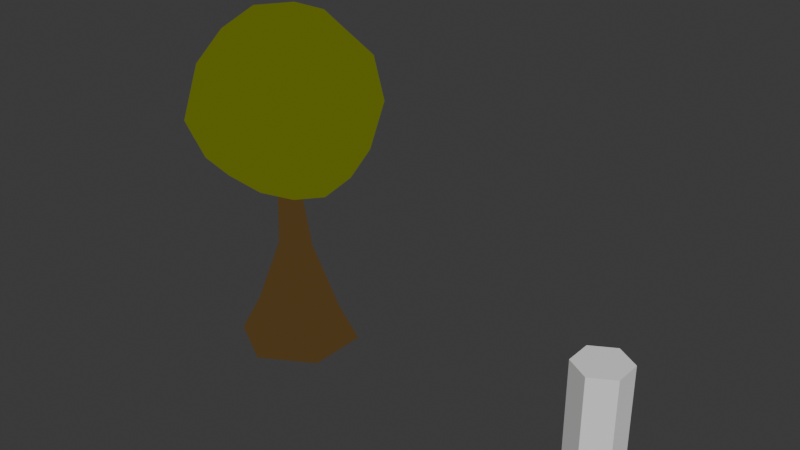 # Source: green_tree.blend  (saved by Blender 5.1.30; exported with 4.5.12 LTS)
import bpy
from mathutils import Matrix  # noqa: F401  (used for matrix-valued properties, if any)

bpy.ops.wm.read_factory_settings(use_empty=True)
scene = bpy.context.scene
scene.name = 'Scene'

# ---- collections
col_collection = bpy.data.collections.new('Collection'); scene.collection.children.link(col_collection)

# ---- materials (node trees are filled in below, after node groups)
mat_material_001 = bpy.data.materials.new('Material.001')
mat_material_002 = bpy.data.materials.new('Material.002')

# ---- material node trees
mat_material_001.use_nodes = True; mat_material_001.node_tree.nodes.clear()
_N = mat_material_001.node_tree.nodes; _L = mat_material_001.node_tree.links
n0 = _N.new('ShaderNodeOutputMaterial'); n0.name = 'Material Output'; n0.location = (200, 100)
n1 = _N.new('ShaderNodeEmission'); n1.name = 'Emission'; n1.location = (-200, 100)
n1.inputs[0].default_value = (0.107, 0.1274, 0.006512, 1.0)
_L.new(n1.outputs[0], n0.inputs[0])
n0.is_active_output = True
mat_material_002.use_nodes = True; mat_material_002.node_tree.nodes.clear()
_N = mat_material_002.node_tree.nodes; _L = mat_material_002.node_tree.links
n0 = _N.new('ShaderNodeOutputMaterial'); n0.name = 'Material Output'; n0.location = (200, 100)
n1 = _N.new('ShaderNodeEmission'); n1.name = 'Emission'; n1.location = (-200, 100)
n1.inputs[0].default_value = (0.08022, 0.04666, 0.01521, 1.0)
_L.new(n1.outputs[0], n0.inputs[0])
n0.is_active_output = True

# ---- world
world_world = bpy.data.worlds.new('World'); scene.world = world_world
world_world.use_nodes = True; world_world.node_tree.nodes.clear()
_N = world_world.node_tree.nodes; _L = world_world.node_tree.links
n0 = _N.new('ShaderNodeOutputWorld'); n0.name = 'World Output'; n0.location = (200, 100)
n1 = _N.new('ShaderNodeBackground'); n1.name = 'Background'; n1.location = (-200, 100)
n1.inputs[0].default_value = (0.05088, 0.05088, 0.05088, 1.0)
_L.new(n1.outputs[0], n0.inputs[0])
n0.is_active_output = True
world_world.color = (0.05088, 0.05088, 0.05088)
world_world.sun_shadow_jitter_overblur = 0.0

# ---- meshes
me_cylinder = bpy.data.meshes.new('Cylinder')
me_cylinder.from_pydata([(0.0, 0.5, -1.0), (0.0, 0.5, 1.0), (0.433, 0.25, -1.0), (0.433, 0.25, 1.0), (0.433, -0.25, -1.0), (0.433, -0.25, 1.0), (0.0, -0.5, -1.0), (0.0, -0.5, 1.0), (-0.433, -0.25, -1.0), (-0.433, -0.25, 1.0), (-0.433, 0.25, -1.0), (-0.433, 0.25, 1.0)], [], [(0, 1, 3, 2), (2, 3, 5, 4), (4, 5, 7, 6), (6, 7, 9, 8), (3, 1, 11, 9, 7, 5), (8, 9, 11, 10), (10, 11, 1, 0), (0, 2, 4, 6, 8, 10)])
_uv = me_cylinder.uv_layers.new(name='UVMap')
_uv.uv.foreach_set('vector', [1.0, 0.5, 1.0, 1.0, 0.8333, 1.0, 0.8333, 0.5, 0.8333, 0.5, 0.8333, 1.0, 0.6667, 1.0, 0.6667, 0.5, 0.6667, 0.5, 0.6667, 1.0, 0.5, 1.0, 0.5, 0.5, 0.5, 0.5, 0.5, 1.0, 0.3333, 1.0, 0.3333, 0.5, 0.4578, 0.37, 0.25, 0.49, 0.04215, 0.37, 0.04215, 0.13, 0.25, 0.01, 0.4578, 0.13, 0.3333, 0.5, 0.3333, 1.0, 0.1667, 1.0, 0.1667, 0.5, 0.1667, 0.5, 0.1667, 1.0, -8.941e-08, 1.0, -8.941e-08, 0.5, 0.75, 0.49, 0.9578, 0.37, 0.9578, 0.13, 0.75, 0.01, 0.5422, 0.13, 0.5422, 0.37])
me_cylinder.update()
me_cylinder_001 = bpy.data.meshes.new('Cylinder.001')
me_cylinder_001.from_pydata([(0.09763, -0.2001, 5.631), (0.05444, 1.488, 4.812), (-0.0128, 1.357, 3.063), (-0.0152, -0.0438, 2.248), (0.6394, 0.5583, 5.373), (1.071, 0.9781, 4.778), (1.156, 1.152, 3.922), (0.9418, 1.003, 3.003), (0.519, 0.5415, 2.38), (0.9711, -0.06316, 5.376), (1.632, -0.04043, 4.835), (1.688, 0.02878, 3.865), (1.287, 0.1018, 2.868), (0.7357, 0.02968, 2.357), (0.8315, -0.8005, 5.255), (1.065, -1.006, 4.768), (1.219, -1.374, 3.88), (0.9434, -0.9521, 3.031), (0.5387, -0.551, 2.458), (0.1446, -1.073, 5.462), (-0.003306, -1.473, 4.756), (-0.3551, -1.843, 3.759), (-0.07353, -1.42, 3.046), (0.0008793, -0.8137, 2.529), (-0.4732, -1.002, 5.406), (-0.957, -1.187, 4.75), (-1.262, -1.305, 3.694), (-1.043, -1.091, 2.991), (-0.5609, -0.5967, 2.514), (-0.6145, -0.1457, 5.577), (-1.244, -0.06916, 4.855), (-1.749, -0.2222, 3.87), (-1.36, -0.07684, 3.074), (-0.7907, -0.047, 2.489), (-0.4391, 0.646, 5.493), (-0.8122, 1.204, 4.911), (-1.15, 1.463, 3.915), (-0.9606, 0.941, 3.079), (-0.5765, 0.4995, 2.441), (0.05071, 0.8694, 5.402), (0.01852, 1.643, 3.955), (-0.02678, 0.7276, 2.415)], [], [(1, 39, 4, 5), (41, 2, 7, 8), (40, 1, 5, 6), (39, 0, 4), (3, 41, 8), (2, 40, 6, 7), (8, 7, 12, 13), (6, 5, 10, 11), (4, 0, 9), (3, 8, 13), (7, 6, 11, 12), (5, 4, 9, 10), (13, 12, 17, 18), (11, 10, 15, 16), (9, 0, 14), (3, 13, 18), (12, 11, 16, 17), (10, 9, 14, 15), (16, 15, 20, 21), (14, 0, 19), (3, 18, 23), (17, 16, 21, 22), (15, 14, 19, 20), (18, 17, 22, 23), (19, 0, 24), (3, 23, 28), (22, 21, 26, 27), (20, 19, 24, 25), (23, 22, 27, 28), (21, 20, 25, 26), (3, 28, 33), (27, 26, 31, 32), (25, 24, 29, 30), (28, 27, 32, 33), (26, 25, 30, 31), (24, 0, 29), (3, 33, 38), (32, 31, 36, 37), (30, 29, 34, 35), (33, 32, 37, 38), (31, 30, 35, 36), (29, 0, 34), (3, 38, 41), (37, 36, 40, 2), (35, 34, 39, 1), (38, 37, 2, 41), (36, 35, 1, 40), (34, 0, 39)])
_uv = me_cylinder_001.uv_layers.new(name='UVMap')
_uv.uv.foreach_set('vector', [0.75, 0.6667, 0.75, 0.8333, 0.625, 0.8333, 0.625, 0.6667, 0.75, 0.1667, 0.75, 0.3333, 0.625, 0.3333, 0.625, 0.1667, 0.75, 0.5, 0.75, 0.6667, 0.625, 0.6667, 0.625, 0.5, 0.75, 0.8333, 0.6875, 1.0, 0.625, 0.8333, 0.6875, 0.0, 0.75, 0.1667, 0.625, 0.1667, 0.75, 0.3333, 0.75, 0.5, 0.625, 0.5, 0.625, 0.3333, 0.625, 0.1667, 0.625, 0.3333, 0.5, 0.3333, 0.5, 0.1667, 0.625, 0.5, 0.625, 0.6667, 0.5, 0.6667, 0.5, 0.5, 0.625, 0.8333, 0.5625, 1.0, 0.5, 0.8333, 0.5625, 0.0, 0.625, 0.1667, 0.5, 0.1667, 0.625, 0.3333, 0.625, 0.5, 0.5, 0.5, 0.5, 0.3333, 0.625, 0.6667, 0.625, 0.8333, 0.5, 0.8333, 0.5, 0.6667, 0.5, 0.1667, 0.5, 0.3333, 0.375, 0.3333, 0.375, 0.1667, 0.5, 0.5, 0.5, 0.6667, 0.375, 0.6667, 0.375, 0.5, 0.5, 0.8333, 0.4375, 1.0, 0.375, 0.8333, 0.4375, 0.0, 0.5, 0.1667, 0.375, 0.1667, 0.5, 0.3333, 0.5, 0.5, 0.375, 0.5, 0.375, 0.3333, 0.5, 0.6667, 0.5, 0.8333, 0.375, 0.8333, 0.375, 0.6667, 0.375, 0.5, 0.375, 0.6667, 0.25, 0.6667, 0.25, 0.5, 0.375, 0.8333, 0.3125, 1.0, 0.25, 0.8333, 0.3125, 0.0, 0.375, 0.1667, 0.25, 0.1667, 0.375, 0.3333, 0.375, 0.5, 0.25, 0.5, 0.25, 0.3333, 0.375, 0.6667, 0.375, 0.8333, 0.25, 0.8333, 0.25, 0.6667, 0.375, 0.1667, 0.375, 0.3333, 0.25, 0.3333, 0.25, 0.1667, 0.25, 0.8333, 0.1875, 1.0, 0.125, 0.8333, 0.1875, 0.0, 0.25, 0.1667, 0.125, 0.1667, 0.25, 0.3333, 0.25, 0.5, 0.125, 0.5, 0.125, 0.3333, 0.25, 0.6667, 0.25, 0.8333, 0.125, 0.8333, 0.125, 0.6667, 0.25, 0.1667, 0.25, 0.3333, 0.125, 0.3333, 0.125, 0.1667, 0.25, 0.5, 0.25, 0.6667, 0.125, 0.6667, 0.125, 0.5, 0.0625, 0.0, 0.125, 0.1667, 0.0, 0.1667, 0.125, 0.3333, 0.125, 0.5, 0.0, 0.5, 0.0, 0.3333, 0.125, 0.6667, 0.125, 0.8333, 0.0, 0.8333, 0.0, 0.6667, 0.125, 0.1667, 0.125, 0.3333, 0.0, 0.3333, 0.0, 0.1667, 0.125, 0.5, 0.125, 0.6667, 0.0, 0.6667, 0.0, 0.5, 0.125, 0.8333, 0.0625, 1.0, 0.0, 0.8333, 0.9375, 0.0, 1.0, 0.1667, 0.875, 0.1667, 1.0, 0.3333, 1.0, 0.5, 0.875, 0.5, 0.875, 0.3333, 1.0, 0.6667, 1.0, 0.8333, 0.875, 0.8333, 0.875, 0.6667, 1.0, 0.1667, 1.0, 0.3333, 0.875, 0.3333, 0.875, 0.1667, 1.0, 0.5, 1.0, 0.6667, 0.875, 0.6667, 0.875, 0.5, 1.0, 0.8333, 0.9375, 1.0, 0.875, 0.8333, 0.8125, 0.0, 0.875, 0.1667, 0.75, 0.1667, 0.875, 0.3333, 0.875, 0.5, 0.75, 0.5, 0.75, 0.3333, 0.875, 0.6667, 0.875, 0.8333, 0.75, 0.8333, 0.75, 0.6667, 0.875, 0.1667, 0.875, 0.3333, 0.75, 0.3333, 0.75, 0.1667, 0.875, 0.5, 0.875, 0.6667, 0.75, 0.6667, 0.75, 0.5, 0.875, 0.8333, 0.8125, 1.0, 0.75, 0.8333])
me_cylinder_001.materials.append(mat_material_001)
me_cylinder_001.update()
me_cylinder_002 = bpy.data.meshes.new('Cylinder.002')
me_cylinder_002.from_pydata([(-0.01183, 1.125, -0.7165), (-0.01183, 0.77, -0.03928), (0.9625, 0.5625, -0.7165), (0.655, 0.385, -0.03928), (0.9625, -0.5625, -0.7165), (0.655, -0.385, -0.03928), (-0.01183, -1.125, -0.7165), (-0.01183, -0.77, -0.03928), (-0.9861, -0.5625, -0.7165), (-0.6787, -0.385, -0.03928), (-0.9861, 0.5625, -0.7165), (-0.6787, 0.385, -0.03928), (-0.1925, 0.4783, 1.075), (0.08494, 0.3195, 1.077), (0.0861, 0.002731, 1.081), (-0.1906, -0.1563, 1.083), (-0.4676, 0.00346, 1.082), (-0.4683, 0.3214, 1.08), (0.04306, 0.06899, 2.215), (0.2388, -0.02905, 2.211), (0.2454, -0.25, 2.235), (0.05499, -0.3709, 2.262), (-0.1447, -0.2651, 2.256), (-0.15, -0.04592, 2.234), (-0.1409, 0.1336, 3.257), (0.004881, 0.05679, 3.244), (0.005611, -0.121, 3.254), (-0.1464, -0.2279, 3.266), (-0.296, -0.1502, 3.268), (-0.2903, 0.03371, 3.268)], [], [(0, 1, 3, 2), (2, 3, 5, 4), (4, 5, 7, 6), (6, 7, 9, 8), (7, 5, 14, 15), (8, 9, 11, 10), (10, 11, 1, 0), (0, 2, 4, 6, 8, 10), (14, 13, 19, 20), (1, 11, 17, 12), (9, 7, 15, 16), (5, 3, 13, 14), (11, 9, 16, 17), (3, 1, 12, 13), (19, 18, 24, 25), (17, 16, 22, 23), (15, 14, 20, 21), (13, 12, 18, 19), (12, 17, 23, 18), (16, 15, 21, 22), (25, 24, 29, 28, 27, 26), (18, 23, 29, 24), (22, 21, 27, 28), (20, 19, 25, 26), (23, 22, 28, 29), (21, 20, 26, 27)])
_uv = me_cylinder_002.uv_layers.new(name='UVMap')
_uv.uv.foreach_set('vector', [1.0, 0.5, 1.0, 1.0, 0.8333, 1.0, 0.8333, 0.5, 0.8333, 0.5, 0.8333, 1.0, 0.6667, 1.0, 0.6667, 0.5, 0.6667, 0.5, 0.6667, 1.0, 0.5, 1.0, 0.5, 0.5, 0.5, 0.5, 0.5, 1.0, 0.3333, 1.0, 0.3333, 0.5, 0.5, 1.0, 0.6667, 1.0, 0.6667, 1.0, 0.5, 1.0, 0.3333, 0.5, 0.3333, 1.0, 0.1667, 1.0, 0.1667, 0.5, 0.1667, 0.5, 0.1667, 1.0, -8.941e-08, 1.0, -8.941e-08, 0.5, 0.75, 0.49, 0.9578, 0.37, 0.9578, 0.13, 0.75, 0.01, 0.5422, 0.13, 0.5422, 0.37, 0.6667, 1.0, 0.8333, 1.0, 0.8333, 1.0, 0.6667, 1.0, -8.941e-08, 1.0, 0.1667, 1.0, 0.1667, 1.0, -8.941e-08, 1.0, 0.3333, 1.0, 0.5, 1.0, 0.5, 1.0, 0.3333, 1.0, 0.6667, 1.0, 0.8333, 1.0, 0.8333, 1.0, 0.6667, 1.0, 0.1667, 1.0, 0.3333, 1.0, 0.3333, 1.0, 0.1667, 1.0, 0.8333, 1.0, 1.0, 1.0, 1.0, 1.0, 0.8333, 1.0, 0.8333, 1.0, 1.0, 1.0, 1.0, 1.0, 0.8333, 1.0, 0.1667, 1.0, 0.3333, 1.0, 0.3333, 1.0, 0.1667, 1.0, 0.5, 1.0, 0.6667, 1.0, 0.6667, 1.0, 0.5, 1.0, 0.8333, 1.0, 1.0, 1.0, 1.0, 1.0, 0.8333, 1.0, -8.941e-08, 1.0, 0.1667, 1.0, 0.1667, 1.0, -8.941e-08, 1.0, 0.3333, 1.0, 0.5, 1.0, 0.5, 1.0, 0.3333, 1.0, 0.4578, 0.37, 0.25, 0.49, 0.04215, 0.37, 0.04215, 0.13, 0.25, 0.01, 0.4578, 0.13, -8.941e-08, 1.0, 0.1667, 1.0, 0.1667, 1.0, -8.941e-08, 1.0, 0.3333, 1.0, 0.5, 1.0, 0.5, 1.0, 0.3333, 1.0, 0.6667, 1.0, 0.8333, 1.0, 0.8333, 1.0, 0.6667, 1.0, 0.1667, 1.0, 0.3333, 1.0, 0.3333, 1.0, 0.1667, 1.0, 0.5, 1.0, 0.6667, 1.0, 0.6667, 1.0, 0.5, 1.0])
me_cylinder_002.materials.append(mat_material_002)
me_cylinder_002.update()

# ---- objects
ob_cylinder = bpy.data.objects.new('Cylinder', me_cylinder)
ob_leaves = bpy.data.objects.new('leaves', me_cylinder_001)
ob_trunk = bpy.data.objects.new('trunk', me_cylinder_002)
ob_empty = bpy.data.objects.new('Empty', None)

# ---- transforms, parenting, visibility, modifiers, constraints
ob_cylinder.location = (6.409, 0.0, 0.9939)
ob_leaves.location = (0.0, 0.0, 0.6192)
ob_trunk.location = (0.0, 0.0, 0.6192)
ob_empty.location = (-2.947, 0.0, 0.0)
ob_empty.rotation_euler = (1.222, -7.395e-07, 1.641)
ob_empty.empty_display_type = 'IMAGE'
ob_empty.empty_display_size = 5.0

# ---- collection membership
col_collection.objects.link(ob_cylinder)
col_collection.objects.link(ob_leaves)
col_collection.objects.link(ob_trunk)
col_collection.objects.link(ob_empty)

# ---- scene / render settings (as saved in the file)
scene.frame_start = 1; scene.frame_end = 250; scene.frame_set(1)
scene.render.engine = 'CYCLES'
scene.render.bake_bias = 0.0
scene.render.bake_samples = 0
scene.cycles.denoising_use_gpu = True
scene.cycles.samples = 256
scene.cycles.sampling_pattern = 'TABULATED_SOBOL'
scene.eevee.use_volume_custom_range = False
scene.eevee.use_raytracing = True
bpy.context.view_layer.update()

# ---- added for rendering (the .blend has no active camera and no usable light): camera, sun
cam_auto = bpy.data.cameras.new('AutoCamera')
cam_auto.lens = 50.0
cam_auto.sensor_width = 36.0
cam_auto.clip_end = 1000.0
ob_auto_camera = bpy.data.objects.new('AutoCamera', cam_auto)
scene.collection.objects.link(ob_auto_camera)
ob_auto_camera.location = (12.9424, -12.5753, 11.3931)
ob_auto_camera.rotation_euler = (1.09748, -7.21219e-08, 0.694738)
scene.camera = ob_auto_camera
light_auto_sun = bpy.data.lights.new('AutoSun', 'SUN')
light_auto_sun.energy = 3.0
light_auto_sun.angle = 0.0523599
ob_auto_sun = bpy.data.objects.new('AutoSun', light_auto_sun)
scene.collection.objects.link(ob_auto_sun)
ob_auto_sun.rotation_euler = (0.872665, 0.174533, 0.523599)
bpy.context.view_layer.update()
